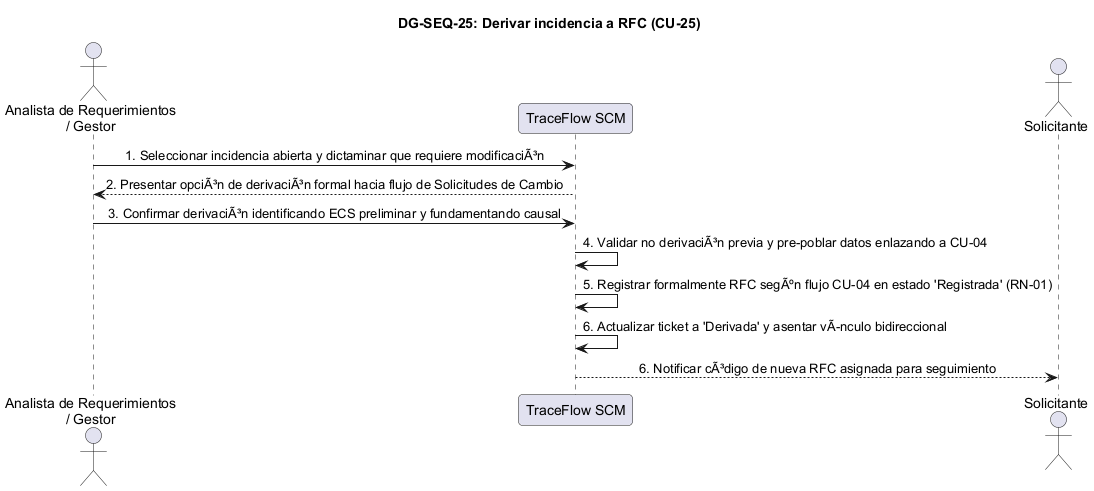

The diagram above was rendered by PlantUML. Its source (embedded in the PNG):
@startuml DG-SEQ-25
skinparam shadowing false
skinparam roundcorner 8
skinparam defaultFontName Arial
skinparam sequenceMessageAlign center

title <b>DG-SEQ-25: Derivar incidencia a RFC (CU-25)</b>

actor "Analista de Requerimientos\n/ Gestor" as Analista
participant "TraceFlow SCM" as Sistema
actor "Solicitante" as Solicitante

Analista -> Sistema: 1. Seleccionar incidencia abierta y dictaminar que requiere modificaciÃ³n
Sistema --> Analista: 2. Presentar opciÃ³n de derivaciÃ³n formal hacia flujo de Solicitudes de Cambio
Analista -> Sistema: 3. Confirmar derivaciÃ³n identificando ECS preliminar y fundamentando causal
Sistema -> Sistema: 4. Validar no derivaciÃ³n previa y pre-poblar datos enlazando a CU-04
Sistema -> Sistema: 5. Registrar formalmente RFC segÃºn flujo CU-04 en estado 'Registrada' (RN-01)
Sistema -> Sistema: 6. Actualizar ticket a 'Derivada' y asentar vÃnculo bidireccional
Sistema --> Solicitante: 6. Notificar cÃ³digo de nueva RFC asignada para seguimiento

@enduml